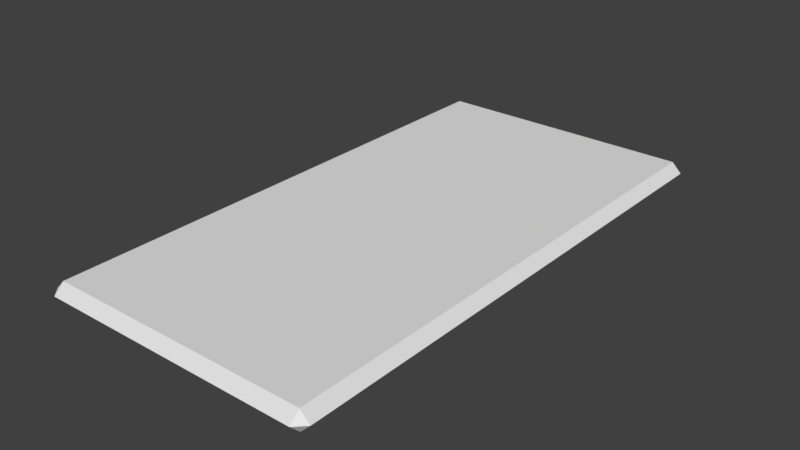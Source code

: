 # Source: welcome_mat.blend  (saved by Blender 2.79.0; exported with 4.5.12 LTS)
import bpy
from mathutils import Matrix  # noqa: F401  (used for matrix-valued properties, if any)

bpy.ops.wm.read_factory_settings(use_empty=True)
scene = bpy.context.scene
scene.name = 'Scene'

# ---- collections
col_collection_1 = bpy.data.collections.new('Collection 1'); scene.collection.children.link(col_collection_1)

# ---- world
world_world = bpy.data.worlds.new('World'); scene.world = world_world
world_world.color = (0.05088, 0.05088, 0.05088)
world_world.use_sun_shadow = False
world_world.sun_shadow_jitter_overblur = 0.0
world_world.cycles.sampling_method = 'MANUAL'

# ---- meshes
me_cube = bpy.data.meshes.new('Cube')
me_cube.from_pydata([(-0.4982, -0.9712, 0.005397), (-0.4982, -1.008, 0.04173), (-0.5345, -0.9712, 0.04173), (-0.4982, -1.008, 0.04173), (-0.4982, -0.9712, 0.07806), (-0.5345, -0.9712, 0.04173), (-0.4982, 0.9745, 0.005397), (-0.5345, 0.9745, 0.04173), (-0.4982, 1.011, 0.04173), (-0.4982, 0.9745, 0.07806), (-0.4982, 1.011, 0.04173), (-0.5345, 0.9745, 0.04173), (0.4778, -0.9712, 0.005397), (0.5141, -0.9712, 0.04173), (0.4778, -1.008, 0.04173), (0.4778, -0.9712, 0.07806), (0.4778, -1.008, 0.04173), (0.5141, -0.9712, 0.04173), (0.4778, 0.9745, 0.005397), (0.4778, 1.011, 0.04173), (0.5141, 0.9745, 0.04173), (0.4778, 0.9745, 0.07806), (0.5141, 0.9745, 0.04173), (0.4778, 1.011, 0.04173)], [], [(14, 16, 3, 1), (20, 22, 17, 13), (21, 9, 4, 15), (2, 5, 11, 7), (8, 10, 23, 19), (0, 1, 2), (3, 4, 5), (6, 7, 8), (9, 10, 11), (12, 13, 14), (15, 16, 17), (18, 19, 20), (21, 22, 23), (6, 0, 2, 7), (1, 3, 5, 2), (4, 9, 11, 5), (10, 8, 7, 11), (18, 6, 8, 19), (9, 21, 23, 10), (22, 20, 19, 23), (12, 18, 20, 13), (21, 15, 17, 22), (16, 14, 13, 17), (0, 12, 14, 1), (15, 4, 3, 16), (6, 18, 12, 0)])
_uv = me_cube.uv_layers.new(name='UVMap')
_uv.uv.foreach_set('vector', [0.0, 0.0, 0.0, 0.0, 0.0, 0.0, 0.0, 0.0, 0.0, 0.0, 0.0, 0.0, 0.0, 0.0, 0.0, 0.0, 0.4827, 0.982, 0.01732, 0.982, 0.01732, 0.018, 0.4827, 0.018, 0.0, 0.0, 0.0, 0.0, 0.0, 0.0, 0.0, 0.0, 0.0, 0.0, 0.0, 0.0, 0.0, 0.0, 0.0, 0.0, 0.5173, 0.982, 0.5173, 1.0, 0.5, 0.982, 0.01732, 0.0, 0.01732, 0.018, 0.0, 0.018, 0.5173, 0.018, 0.5, 0.018, 0.5173, 0.0, 0.01732, 0.982, 0.01732, 1.0, 2.274e-07, 0.982, 0.9827, 0.982, 1.0, 0.982, 0.9827, 1.0, 0.4827, 0.018, 0.4827, 0.0, 0.5, 0.018, 0.9827, 0.018, 0.9827, 0.0, 1.0, 0.018, 0.4827, 0.982, 0.5, 0.982, 0.4827, 1.0, 0.5173, 0.018, 0.5173, 0.982, 0.5, 0.982, 0.5, 0.018, 0.0, 0.0, 0.0, 0.0, 0.0, 0.0, 0.0, 0.0, 0.01732, 0.018, 0.01732, 0.982, 2.274e-07, 0.982, 0.0, 0.018, 0.0, 0.0, 0.0, 0.0, 0.0, 0.0, 0.0, 0.0, 0.9827, 0.018, 0.5173, 0.018, 0.5173, 0.0, 0.9827, 0.0, 0.01732, 0.982, 0.4827, 0.982, 0.4827, 1.0, 0.01732, 1.0, 0.0, 0.0, 0.0, 0.0, 0.0, 0.0, 0.0, 0.0, 0.9827, 0.982, 0.9827, 0.018, 1.0, 0.018, 1.0, 0.982, 0.4827, 0.982, 0.4827, 0.018, 0.5, 0.018, 0.5, 0.982, 0.0, 0.0, 0.0, 0.0, 0.0, 0.0, 0.0, 0.0, 0.5173, 0.982, 0.9827, 0.982, 0.9827, 1.0, 0.5173, 1.0, 0.4827, 0.018, 0.01732, 0.018, 0.01732, 0.0, 0.4827, 0.0, 0.5173, 0.018, 0.9827, 0.018, 0.9827, 0.982, 0.5173, 0.982])
me_cube.use_remesh_preserve_volume = False
me_cube.use_remesh_preserve_attributes = False
me_cube.use_mirror_vertex_groups = False
me_cube.update()

# ---- objects
ob_cube = bpy.data.objects.new('Cube', me_cube)

# ---- transforms, parenting, visibility, modifiers, constraints
ob_cube.location = (0.0, 0.0, 0.0)
ob_cube.lineart.crease_threshold = 0.0

# ---- collection membership
col_collection_1.objects.link(ob_cube)

# ---- scene / render settings (as saved in the file)
scene.frame_start = 1; scene.frame_end = 250; scene.frame_set(1)
scene.render.engine = 'BLENDER_EEVEE_NEXT'
scene.render.resolution_percentage = 50
scene.render.dither_intensity = 0.0
scene.cycles.use_denoising = False
scene.cycles.samples = 128
scene.cycles.sampling_pattern = 'TABULATED_SOBOL'
scene.cycles.use_adaptive_sampling = False
scene.cycles.use_light_tree = False
scene.cycles.blur_glossy = 0.0
scene.cycles.sample_clamp_indirect = 0.0
scene.view_settings.view_transform = 'Standard'
bpy.context.view_layer.update()

# ---- added for rendering (the .blend has no active camera and no usable light): camera, sun
cam_auto = bpy.data.cameras.new('AutoCamera')
cam_auto.lens = 50.0
cam_auto.sensor_width = 36.0
cam_auto.clip_end = 1000.0
ob_auto_camera = bpy.data.objects.new('AutoCamera', cam_auto)
scene.collection.objects.link(ob_auto_camera)
ob_auto_camera.location = (2.09531, -2.52498, 1.72613)
ob_auto_camera.rotation_euler = (1.09748, -7.21219e-08, 0.694738)
scene.camera = ob_auto_camera
light_auto_sun = bpy.data.lights.new('AutoSun', 'SUN')
light_auto_sun.energy = 3.0
light_auto_sun.angle = 0.0523599
ob_auto_sun = bpy.data.objects.new('AutoSun', light_auto_sun)
scene.collection.objects.link(ob_auto_sun)
ob_auto_sun.rotation_euler = (0.872665, 0.174533, 0.523599)
bpy.context.view_layer.update()

